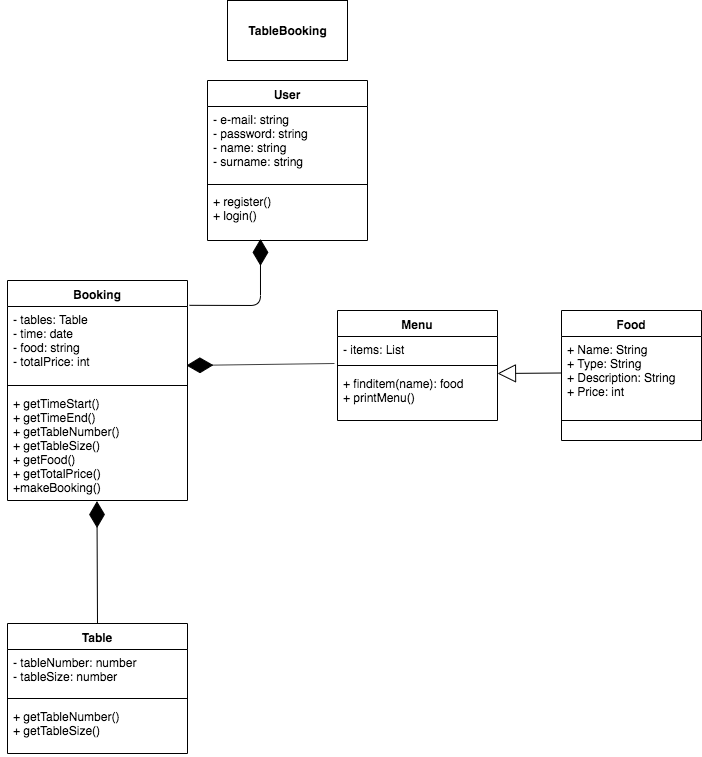

The diagram above was exported from draw.io. Its source (the exported page's mxGraphModel, read from the mxfile embedded in the PNG):
<mxGraphModel dx="1332" dy="672" grid="1" gridSize="10" guides="1" tooltips="1" connect="1" arrows="1" fold="1" page="1" pageScale="1" pageWidth="827" pageHeight="1169" math="0" shadow="0">
  <root>
    <mxCell id="pDoOcq6Hl6FR0XTXYftG-0" />
    <mxCell id="pDoOcq6Hl6FR0XTXYftG-1" parent="pDoOcq6Hl6FR0XTXYftG-0" />
    <mxCell id="XCel4wH3ZM6CfKcl6Bw8-0" value="&lt;b&gt;TableBooking&lt;/b&gt;" style="rounded=0;whiteSpace=wrap;html=1;" vertex="1" parent="pDoOcq6Hl6FR0XTXYftG-1">
      <mxGeometry x="330" y="30" width="120" height="60" as="geometry" />
    </mxCell>
    <mxCell id="XCel4wH3ZM6CfKcl6Bw8-1" value="User" style="swimlane;fontStyle=1;align=center;verticalAlign=top;childLayout=stackLayout;horizontal=1;startSize=26;horizontalStack=0;resizeParent=1;resizeParentMax=0;resizeLast=0;collapsible=1;marginBottom=0;rounded=0;shadow=0;glass=0;" vertex="1" parent="pDoOcq6Hl6FR0XTXYftG-1">
      <mxGeometry x="310" y="110" width="160" height="160" as="geometry" />
    </mxCell>
    <mxCell id="XCel4wH3ZM6CfKcl6Bw8-2" value="- e-mail: string&#10;- password: string&#10;- name: string&#10;- surname: string &#10;" style="text;strokeColor=none;fillColor=none;align=left;verticalAlign=top;spacingLeft=4;spacingRight=4;overflow=hidden;rotatable=0;points=[[0,0.5],[1,0.5]];portConstraint=eastwest;" vertex="1" parent="XCel4wH3ZM6CfKcl6Bw8-1">
      <mxGeometry y="26" width="160" height="74" as="geometry" />
    </mxCell>
    <mxCell id="XCel4wH3ZM6CfKcl6Bw8-3" value="" style="line;strokeWidth=1;fillColor=none;align=left;verticalAlign=middle;spacingTop=-1;spacingLeft=3;spacingRight=3;rotatable=0;labelPosition=right;points=[];portConstraint=eastwest;" vertex="1" parent="XCel4wH3ZM6CfKcl6Bw8-1">
      <mxGeometry y="100" width="160" height="8" as="geometry" />
    </mxCell>
    <mxCell id="XCel4wH3ZM6CfKcl6Bw8-4" value="+ register()&#10;+ login()&#10;" style="text;strokeColor=none;fillColor=none;align=left;verticalAlign=top;spacingLeft=4;spacingRight=4;overflow=hidden;rotatable=0;points=[[0,0.5],[1,0.5]];portConstraint=eastwest;" vertex="1" parent="XCel4wH3ZM6CfKcl6Bw8-1">
      <mxGeometry y="108" width="160" height="52" as="geometry" />
    </mxCell>
    <mxCell id="XCel4wH3ZM6CfKcl6Bw8-5" value="Table" style="swimlane;fontStyle=1;align=center;verticalAlign=top;childLayout=stackLayout;horizontal=1;startSize=26;horizontalStack=0;resizeParent=1;resizeParentMax=0;resizeLast=0;collapsible=1;marginBottom=0;" vertex="1" parent="pDoOcq6Hl6FR0XTXYftG-1">
      <mxGeometry x="110" y="653" width="180" height="130" as="geometry" />
    </mxCell>
    <mxCell id="XCel4wH3ZM6CfKcl6Bw8-6" value="- tableNumber: number&#10;- tableSize: number&#10;" style="text;strokeColor=none;fillColor=none;align=left;verticalAlign=top;spacingLeft=4;spacingRight=4;overflow=hidden;rotatable=0;points=[[0,0.5],[1,0.5]];portConstraint=eastwest;" vertex="1" parent="XCel4wH3ZM6CfKcl6Bw8-5">
      <mxGeometry y="26" width="180" height="44" as="geometry" />
    </mxCell>
    <mxCell id="XCel4wH3ZM6CfKcl6Bw8-7" value="" style="line;strokeWidth=1;fillColor=none;align=left;verticalAlign=middle;spacingTop=-1;spacingLeft=3;spacingRight=3;rotatable=0;labelPosition=right;points=[];portConstraint=eastwest;" vertex="1" parent="XCel4wH3ZM6CfKcl6Bw8-5">
      <mxGeometry y="70" width="180" height="10" as="geometry" />
    </mxCell>
    <mxCell id="XCel4wH3ZM6CfKcl6Bw8-8" value="+ getTableNumber()&#10;+ getTableSize()" style="text;strokeColor=none;fillColor=none;align=left;verticalAlign=top;spacingLeft=4;spacingRight=4;overflow=hidden;rotatable=0;points=[[0,0.5],[1,0.5]];portConstraint=eastwest;" vertex="1" parent="XCel4wH3ZM6CfKcl6Bw8-5">
      <mxGeometry y="80" width="180" height="50" as="geometry" />
    </mxCell>
    <mxCell id="XCel4wH3ZM6CfKcl6Bw8-9" style="edgeStyle=orthogonalEdgeStyle;rounded=0;orthogonalLoop=1;jettySize=auto;html=1;exitX=0;exitY=0.5;exitDx=0;exitDy=0;entryX=0;entryY=0.5;entryDx=0;entryDy=0;" edge="1" parent="XCel4wH3ZM6CfKcl6Bw8-5" source="XCel4wH3ZM6CfKcl6Bw8-6" target="XCel4wH3ZM6CfKcl6Bw8-6">
      <mxGeometry relative="1" as="geometry">
        <mxPoint x="-100" y="53" as="targetPoint" />
      </mxGeometry>
    </mxCell>
    <mxCell id="XCel4wH3ZM6CfKcl6Bw8-10" value="Menu" style="swimlane;fontStyle=1;align=center;verticalAlign=top;childLayout=stackLayout;horizontal=1;startSize=26;horizontalStack=0;resizeParent=1;resizeParentMax=0;resizeLast=0;collapsible=1;marginBottom=0;" vertex="1" parent="pDoOcq6Hl6FR0XTXYftG-1">
      <mxGeometry x="440" y="340" width="160" height="110" as="geometry" />
    </mxCell>
    <mxCell id="XCel4wH3ZM6CfKcl6Bw8-11" value="- items: List" style="text;strokeColor=none;fillColor=none;align=left;verticalAlign=top;spacingLeft=4;spacingRight=4;overflow=hidden;rotatable=0;points=[[0,0.5],[1,0.5]];portConstraint=eastwest;" vertex="1" parent="XCel4wH3ZM6CfKcl6Bw8-10">
      <mxGeometry y="26" width="160" height="24" as="geometry" />
    </mxCell>
    <mxCell id="XCel4wH3ZM6CfKcl6Bw8-12" value="" style="line;strokeWidth=1;fillColor=none;align=left;verticalAlign=middle;spacingTop=-1;spacingLeft=3;spacingRight=3;rotatable=0;labelPosition=right;points=[];portConstraint=eastwest;" vertex="1" parent="XCel4wH3ZM6CfKcl6Bw8-10">
      <mxGeometry y="50" width="160" height="10" as="geometry" />
    </mxCell>
    <mxCell id="XCel4wH3ZM6CfKcl6Bw8-13" value="+ finditem(name): food&#10;+ printMenu()" style="text;strokeColor=none;fillColor=none;align=left;verticalAlign=top;spacingLeft=4;spacingRight=4;overflow=hidden;rotatable=0;points=[[0,0.5],[1,0.5]];portConstraint=eastwest;" vertex="1" parent="XCel4wH3ZM6CfKcl6Bw8-10">
      <mxGeometry y="60" width="160" height="50" as="geometry" />
    </mxCell>
    <mxCell id="XCel4wH3ZM6CfKcl6Bw8-14" value="Food" style="swimlane;fontStyle=1;align=center;verticalAlign=top;childLayout=stackLayout;horizontal=1;startSize=26;horizontalStack=0;resizeParent=1;resizeParentMax=0;resizeLast=0;collapsible=1;marginBottom=0;" vertex="1" parent="pDoOcq6Hl6FR0XTXYftG-1">
      <mxGeometry x="664" y="340" width="140" height="130" as="geometry" />
    </mxCell>
    <mxCell id="XCel4wH3ZM6CfKcl6Bw8-15" value="+ Name: String&#10;+ Type: String&#10;+ Description: String&#10;+ Price: int" style="text;strokeColor=none;fillColor=none;align=left;verticalAlign=top;spacingLeft=4;spacingRight=4;overflow=hidden;rotatable=0;points=[[0,0.5],[1,0.5]];portConstraint=eastwest;" vertex="1" parent="XCel4wH3ZM6CfKcl6Bw8-14">
      <mxGeometry y="26" width="140" height="64" as="geometry" />
    </mxCell>
    <mxCell id="XCel4wH3ZM6CfKcl6Bw8-16" value="" style="line;strokeWidth=1;fillColor=none;align=left;verticalAlign=middle;spacingTop=-1;spacingLeft=3;spacingRight=3;rotatable=0;labelPosition=right;points=[];portConstraint=eastwest;" vertex="1" parent="XCel4wH3ZM6CfKcl6Bw8-14">
      <mxGeometry y="90" width="140" height="40" as="geometry" />
    </mxCell>
    <mxCell id="XCel4wH3ZM6CfKcl6Bw8-17" value="Booking" style="swimlane;fontStyle=1;align=center;verticalAlign=top;childLayout=stackLayout;horizontal=1;startSize=26;horizontalStack=0;resizeParent=1;resizeParentMax=0;resizeLast=0;collapsible=1;marginBottom=0;" vertex="1" parent="pDoOcq6Hl6FR0XTXYftG-1">
      <mxGeometry x="110" y="310" width="180" height="220" as="geometry" />
    </mxCell>
    <mxCell id="XCel4wH3ZM6CfKcl6Bw8-18" value="- tables: Table&#10;- time: date&#10;- food: string&#10;- totalPrice: int&#10;" style="text;strokeColor=none;fillColor=none;align=left;verticalAlign=top;spacingLeft=4;spacingRight=4;overflow=hidden;rotatable=0;points=[[0,0.5],[1,0.5]];portConstraint=eastwest;" vertex="1" parent="XCel4wH3ZM6CfKcl6Bw8-17">
      <mxGeometry y="26" width="180" height="74" as="geometry" />
    </mxCell>
    <mxCell id="XCel4wH3ZM6CfKcl6Bw8-19" value="" style="line;strokeWidth=1;fillColor=none;align=left;verticalAlign=middle;spacingTop=-1;spacingLeft=3;spacingRight=3;rotatable=0;labelPosition=right;points=[];portConstraint=eastwest;" vertex="1" parent="XCel4wH3ZM6CfKcl6Bw8-17">
      <mxGeometry y="100" width="180" height="10" as="geometry" />
    </mxCell>
    <mxCell id="XCel4wH3ZM6CfKcl6Bw8-20" style="edgeStyle=orthogonalEdgeStyle;rounded=0;orthogonalLoop=1;jettySize=auto;html=1;exitX=0;exitY=0.5;exitDx=0;exitDy=0;entryX=0;entryY=0.5;entryDx=0;entryDy=0;" edge="1" parent="XCel4wH3ZM6CfKcl6Bw8-17" source="XCel4wH3ZM6CfKcl6Bw8-18" target="XCel4wH3ZM6CfKcl6Bw8-18">
      <mxGeometry relative="1" as="geometry">
        <mxPoint x="-100" y="53" as="targetPoint" />
      </mxGeometry>
    </mxCell>
    <mxCell id="XCel4wH3ZM6CfKcl6Bw8-21" value="+ getTimeStart()&#10;+ getTimeEnd()&#10;+ getTableNumber()&#10;+ getTableSize()&#10;+ getFood()&#10;+ getTotalPrice()&#10;+makeBooking()" style="text;strokeColor=none;fillColor=none;align=left;verticalAlign=top;spacingLeft=4;spacingRight=4;overflow=hidden;rotatable=0;points=[[0,0.5],[1,0.5]];portConstraint=eastwest;" vertex="1" parent="XCel4wH3ZM6CfKcl6Bw8-17">
      <mxGeometry y="110" width="180" height="110" as="geometry" />
    </mxCell>
    <mxCell id="XCel4wH3ZM6CfKcl6Bw8-22" value="" style="endArrow=diamondThin;endFill=1;endSize=24;html=1;exitX=1.011;exitY=-0.016;exitDx=0;exitDy=0;exitPerimeter=0;entryX=0.331;entryY=0.969;entryDx=0;entryDy=0;entryPerimeter=0;" edge="1" parent="pDoOcq6Hl6FR0XTXYftG-1" source="XCel4wH3ZM6CfKcl6Bw8-18" target="XCel4wH3ZM6CfKcl6Bw8-4">
      <mxGeometry width="160" relative="1" as="geometry">
        <mxPoint x="310" y="290" as="sourcePoint" />
        <mxPoint x="470" y="290" as="targetPoint" />
        <Array as="points">
          <mxPoint x="363" y="335" />
        </Array>
      </mxGeometry>
    </mxCell>
    <mxCell id="XCel4wH3ZM6CfKcl6Bw8-23" value="" style="endArrow=block;endSize=16;endFill=0;html=1;" edge="1" parent="pDoOcq6Hl6FR0XTXYftG-1">
      <mxGeometry width="160" relative="1" as="geometry">
        <mxPoint x="664" y="402.5" as="sourcePoint" />
        <mxPoint x="600" y="403" as="targetPoint" />
      </mxGeometry>
    </mxCell>
    <mxCell id="XCel4wH3ZM6CfKcl6Bw8-24" value="" style="endArrow=diamondThin;endFill=1;endSize=24;html=1;exitX=-0.019;exitY=1.125;exitDx=0;exitDy=0;exitPerimeter=0;entryX=0.994;entryY=0.797;entryDx=0;entryDy=0;entryPerimeter=0;" edge="1" parent="pDoOcq6Hl6FR0XTXYftG-1" source="XCel4wH3ZM6CfKcl6Bw8-11" target="XCel4wH3ZM6CfKcl6Bw8-18">
      <mxGeometry width="160" relative="1" as="geometry">
        <mxPoint x="300" y="390" as="sourcePoint" />
        <mxPoint x="340" y="360" as="targetPoint" />
      </mxGeometry>
    </mxCell>
    <mxCell id="KI1Ybanngn4pMrLj_Uie-0" value="" style="endArrow=diamondThin;endFill=1;endSize=24;html=1;exitX=0.5;exitY=0;exitDx=0;exitDy=0;entryX=0.497;entryY=1.005;entryDx=0;entryDy=0;entryPerimeter=0;" edge="1" parent="pDoOcq6Hl6FR0XTXYftG-1" source="XCel4wH3ZM6CfKcl6Bw8-5" target="XCel4wH3ZM6CfKcl6Bw8-21">
      <mxGeometry width="160" relative="1" as="geometry">
        <mxPoint x="150" y="580" as="sourcePoint" />
        <mxPoint x="310" y="580" as="targetPoint" />
      </mxGeometry>
    </mxCell>
  </root>
</mxGraphModel>